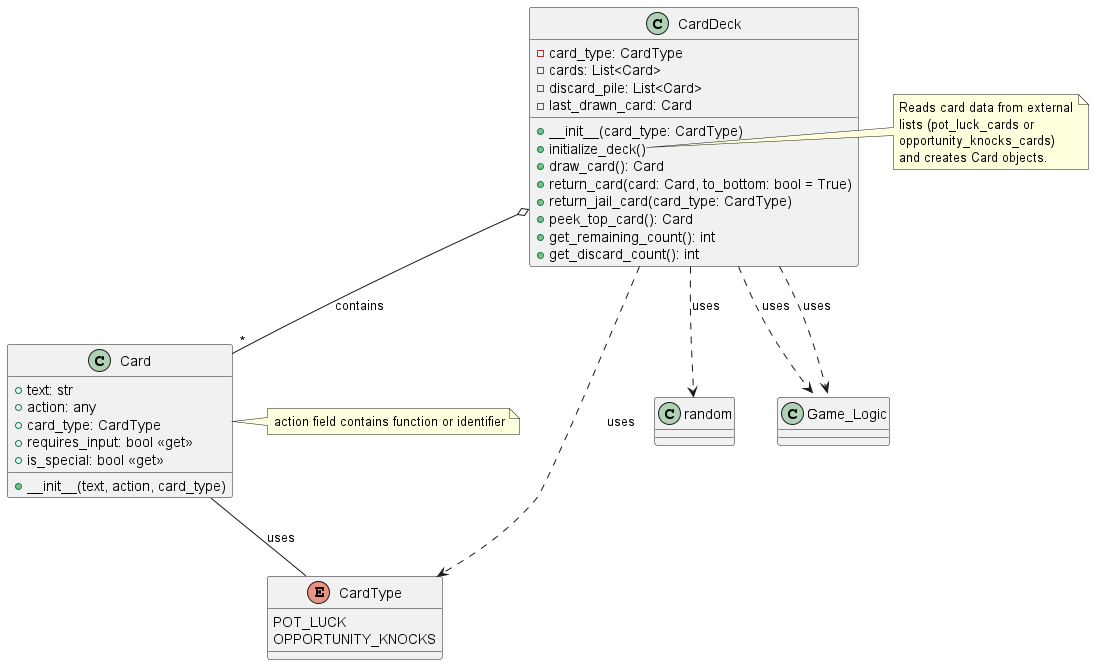

The diagram above was rendered by PlantUML. Its source (embedded in the PNG):
@startuml
enum CardType {
  POT_LUCK
  OPPORTUNITY_KNOCKS
}

class Card {
  + text: str
  + action: any
  + card_type: CardType
  + requires_input: bool <<get>>
  + is_special: bool <<get>>
  + __init__(text, action, card_type)
}

note right of Card: action field contains function or identifier

class CardDeck {
  - card_type: CardType
  - cards: List<Card>
  - discard_pile: List<Card>
  - last_drawn_card: Card
  + __init__(card_type: CardType)
  + initialize_deck()
  + draw_card(): Card
  + return_card(card: Card, to_bottom: bool = True)
  + return_jail_card(card_type: CardType)
  + peek_top_card(): Card
  + get_remaining_count(): int
  + get_discard_count(): int
}

CardDeck o-- "*" Card : contains
CardDeck ..> CardType : uses
Card -- CardType : uses
CardDeck ..> random : uses
CardDeck ..> Game_Logic::pot_luck_cards : uses
CardDeck ..> Game_Logic::opportunity_knocks_cards : uses

note right of CardDeck::initialize_deck
  Reads card data from external
  lists (pot_luck_cards or
  opportunity_knocks_cards)
  and creates Card objects.
end note
@enduml